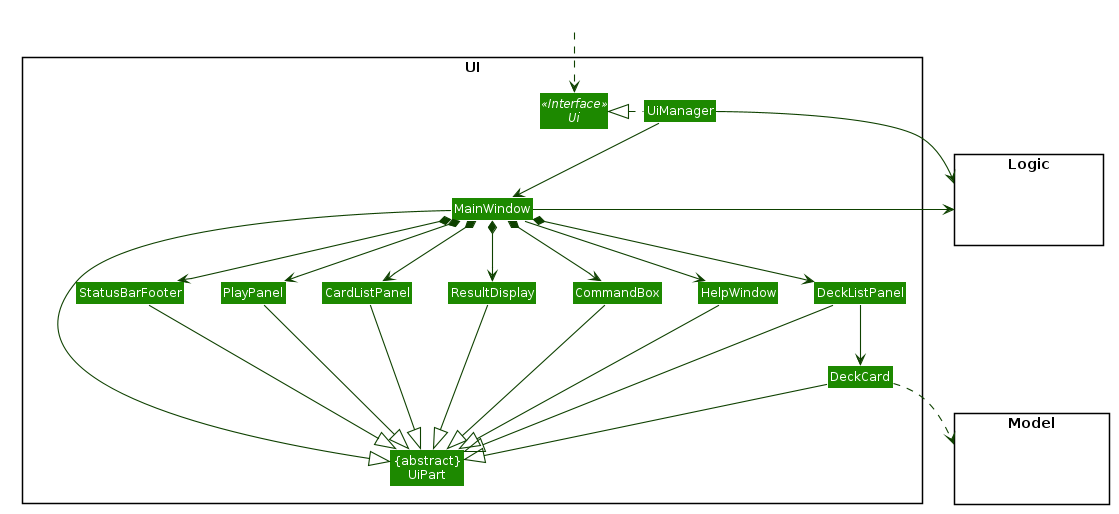

The diagram above was rendered by PlantUML. Its source (embedded in the PNG):
@startuml








skinparam BackgroundColor #FFFFFFF

skinparam Shadowing false

skinparam Class {
    FontColor #FFFFFF
    BorderThickness 1
    BorderColor #FFFFFF
    StereotypeFontColor #FFFFFF
    FontName Arial
}

skinparam Actor {
    BorderColor #000000
    Color #000000
    FontName Arial
}

skinparam Sequence {
    MessageAlign center
    BoxFontSize 15
    BoxPadding 0
    BoxFontColor #FFFFFF
    FontName Arial
}

skinparam Participant {
    FontColor #FFFFFFF
    Padding 20
}

skinparam MinClassWidth 50
skinparam ParticipantPadding 10
skinparam Shadowing false
skinparam DefaultTextAlignment center
skinparam packageStyle Rectangle

hide footbox
hide members
hide circle
skinparam arrowThickness 1.1
skinparam arrowColor #0E4100
skinparam classBackgroundColor #1D8900

package UI <<Rectangle>>{
Interface Ui <<Interface>>
Class "{abstract}\nUiPart" as UiPart
Class UiManager
Class MainWindow
Class HelpWindow
Class ResultDisplay
Class DeckListPanel
Class DeckCard
Class StatusBarFooter
Class CommandBox
Class CardListPanel
Class PlayPanel
}

package Model <<Rectangle>> {
Class HiddenModel #FFFFFF
}

package Logic <<Rectangle>> {
Class HiddenLogic #FFFFFF
}

Class HiddenOutside #FFFFFF
HiddenOutside ..> Ui

UiManager .left.|> Ui
UiManager -down-> MainWindow
MainWindow --> HelpWindow
MainWindow *-down-> CommandBox
MainWindow *-down-> ResultDisplay
MainWindow *-down-> CardListPanel
MainWindow *-down-> PlayPanel
MainWindow *-down-> DeckListPanel
MainWindow *-down-> StatusBarFooter

DeckListPanel -down-> DeckCard

MainWindow -left-|> UiPart

ResultDisplay --|> UiPart
CommandBox --|> UiPart
CardListPanel --|> UiPart
PlayPanel --|> UiPart
DeckListPanel --|> UiPart
DeckCard --|> UiPart
StatusBarFooter --|> UiPart
HelpWindow -down-|> UiPart

DeckCard ..> Model
UiManager -right-> Logic
MainWindow -left-> Logic

DeckListPanel -[hidden]left- HelpWindow
HelpWindow -[hidden]left- CommandBox
CommandBox -[hidden]left- ResultDisplay
ResultDisplay -[hidden]left- CardListPanel
CardListPanel -[hidden]left- PlayPanel
PlayPanel -[hidden]left- StatusBarFooter

MainWindow -[hidden]-|> UiPart
@enduml